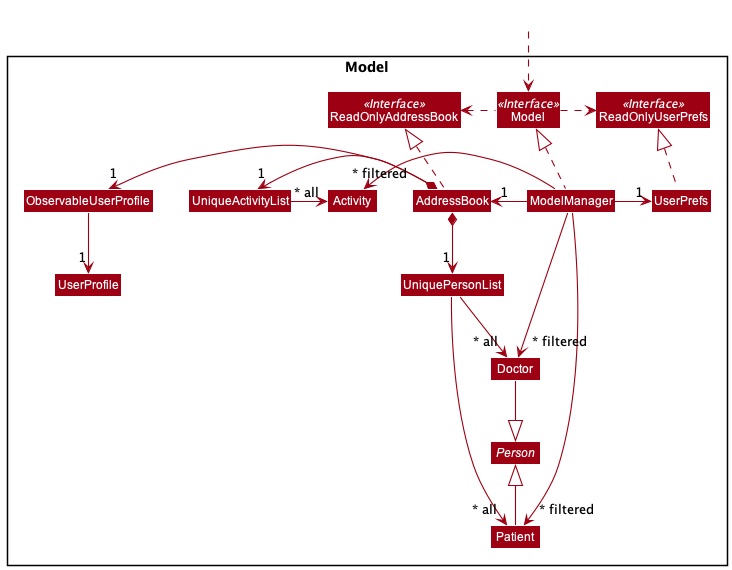

The diagram above was rendered by PlantUML. Its source (embedded in the PNG):
@startuml
!include style.puml
skinparam arrowThickness 1.1
skinparam arrowColor MODEL_COLOR
skinparam classBackgroundColor MODEL_COLOR

Package Model <<Rectangle>>{
Abstract Class Person

Interface ReadOnlyAddressBook <<Interface>>
Interface ReadOnlyUserPrefs <<Interface>>
Interface Model <<Interface>>

Class AddressBook
Class ReadOnlyAddressBook
Class Model
Class ModelManager
Class UserPrefs
Class ReadOnlyUserPrefs


Class UniquePersonList
Class UniqueActivityList
Class ObservableUserProfile
Class Activity
Class Patient
Class Doctor
Class UserProfile
}

Class HiddenOutside #FFFFFF
HiddenOutside ..> Model

AddressBook .up.|> ReadOnlyAddressBook

ModelManager .up.|> Model
Model .right.> ReadOnlyUserPrefs
Model .left.> ReadOnlyAddressBook
ModelManager -right-> "1" AddressBook
ModelManager -right-> "1" UserPrefs
UserPrefs .up.|> ReadOnlyUserPrefs

AddressBook *-left-> "1" UniqueActivityList
AddressBook *-left-> "1" ObservableUserProfile
AddressBook *--> "1" UniquePersonList

ObservableUserProfile --> "1" UserProfile

UniquePersonList --> "~* all" Patient
UniquePersonList --> "~* all" Doctor

Patient -up-|> Person
Doctor --|> Person

ModelManager -->"~* filtered" Patient
ModelManager -->"~* filtered" Doctor
ModelManager -left->"~* filtered" Activity

UniqueActivityList -right-> "~* all" Activity
@enduml